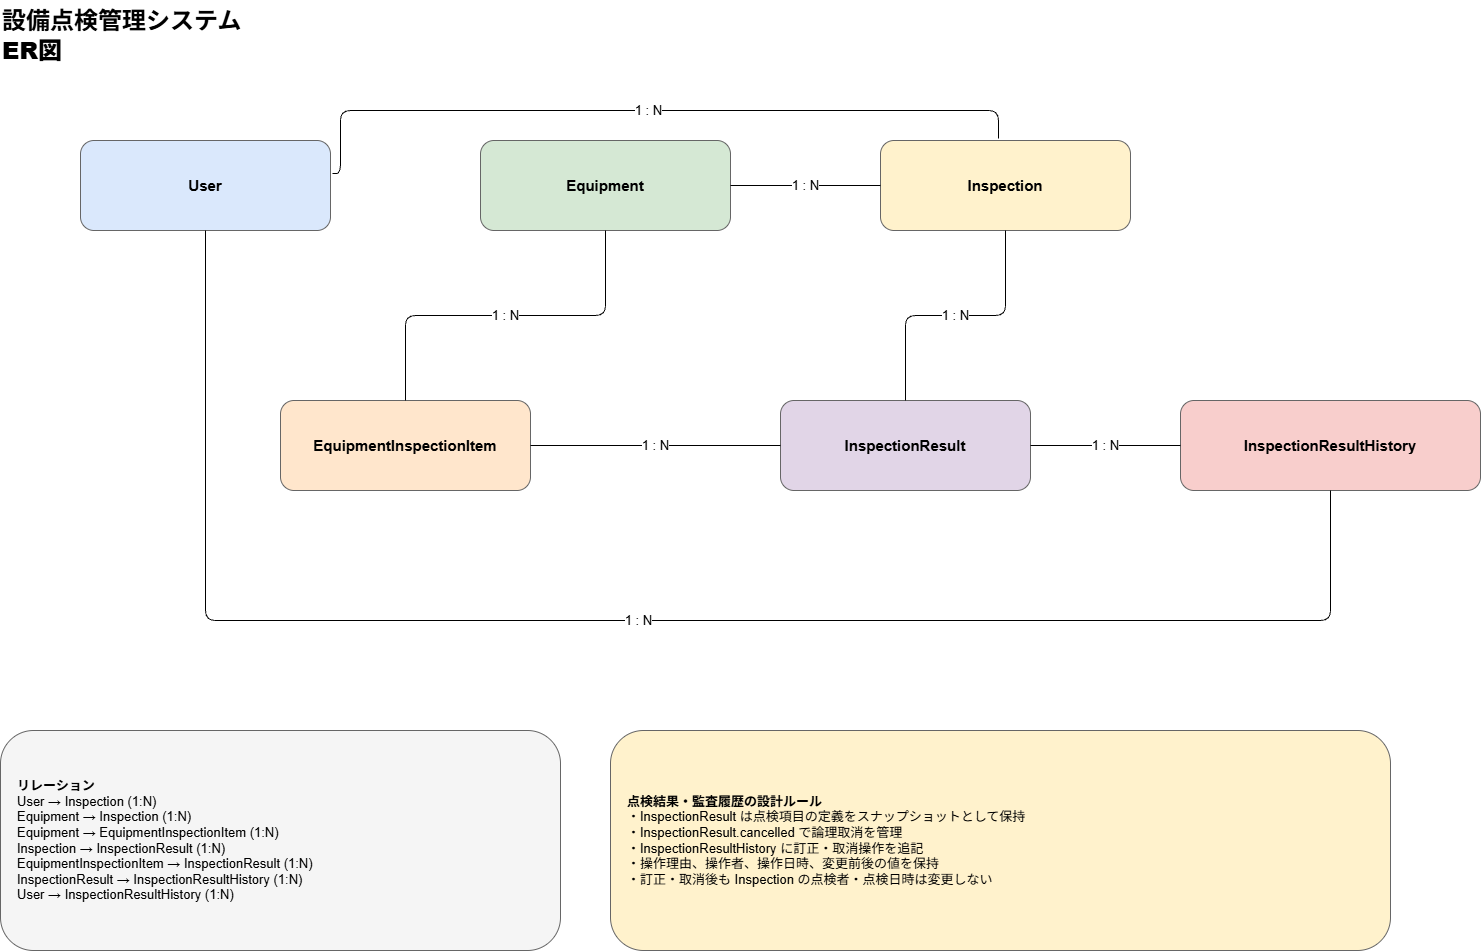

The diagram above was exported from draw.io. Its source (the exported page's mxGraphModel, read from the mxfile embedded in the PNG):
<mxGraphModel dx="2054" dy="1137" grid="1" gridSize="10" guides="1" tooltips="1" connect="1" arrows="1" fold="0" page="1" pageScale="1" pageWidth="1800" pageHeight="1100" math="0" shadow="0">
  <root>
    <mxCell id="0" />
    <mxCell id="1" parent="0" />
    <mxCell id="title" parent="1" style="text;html=1;fontSize=24;fontStyle=1;align=left;" value="設備点検管理システム&lt;br&gt;&lt;b&gt;ER図&lt;/b&gt;" vertex="1">
      <mxGeometry height="60" width="350" x="40" y="30" as="geometry" />
    </mxCell>
    <mxCell id="user" parent="1" style="rounded=1;whiteSpace=wrap;html=1;fillColor=#dae8fc;strokeColor=#666666;fontStyle=1;fontSize=15;" value="User" vertex="1">
      <mxGeometry height="90" width="250" x="120" y="170" as="geometry" />
    </mxCell>
    <mxCell id="equipment" parent="1" style="rounded=1;whiteSpace=wrap;html=1;fillColor=#d5e8d4;strokeColor=#666666;fontStyle=1;fontSize=15;" value="Equipment" vertex="1">
      <mxGeometry height="90" width="250" x="520" y="170" as="geometry" />
    </mxCell>
    <mxCell id="inspection" parent="1" style="rounded=1;whiteSpace=wrap;html=1;fillColor=#fff2cc;strokeColor=#666666;fontStyle=1;fontSize=15;" value="Inspection" vertex="1">
      <mxGeometry height="90" width="250" x="920" y="170" as="geometry" />
    </mxCell>
    <mxCell id="item" parent="1" style="rounded=1;whiteSpace=wrap;html=1;fillColor=#ffe6cc;strokeColor=#666666;fontStyle=1;fontSize=15;" value="EquipmentInspectionItem" vertex="1">
      <mxGeometry height="90" width="250" x="320" y="430" as="geometry" />
    </mxCell>
    <mxCell id="result" parent="1" style="rounded=1;whiteSpace=wrap;html=1;fillColor=#e1d5e7;strokeColor=#666666;fontStyle=1;fontSize=15;" value="InspectionResult" vertex="1">
      <mxGeometry height="90" width="250" x="820" y="430" as="geometry" />
    </mxCell>
    <mxCell id="history" parent="1" style="rounded=1;whiteSpace=wrap;html=1;fillColor=#f8cecc;strokeColor=#666666;fontStyle=1;fontSize=15;" value="InspectionResultHistory" vertex="1">
      <mxGeometry height="90" width="300" x="1220" y="430" as="geometry" />
    </mxCell>
    <mxCell id="e1" edge="1" parent="1" source="user" style="edgeStyle=orthogonalEdgeStyle;html=1;endArrow=none;startArrow=none;fontSize=13;labelBackgroundColor=#ffffff;entryX=0.472;entryY=-0.022;entryDx=0;entryDy=0;entryPerimeter=0;exitX=1.008;exitY=0.367;exitDx=0;exitDy=0;exitPerimeter=0;" target="inspection" value="1 : N">
      <mxGeometry relative="1" as="geometry">
        <Array as="points">
          <mxPoint x="380" y="203" />
          <mxPoint x="380" y="140" />
          <mxPoint x="1038" y="140" />
        </Array>
      </mxGeometry>
    </mxCell>
    <mxCell id="e2" edge="1" parent="1" source="equipment" style="edgeStyle=orthogonalEdgeStyle;html=1;endArrow=none;startArrow=none;fontSize=13;labelBackgroundColor=#ffffff;" target="inspection" value="1 : N">
      <mxGeometry relative="1" as="geometry" />
    </mxCell>
    <mxCell id="e3" edge="1" parent="1" source="equipment" style="edgeStyle=orthogonalEdgeStyle;html=1;endArrow=none;startArrow=none;fontSize=13;labelBackgroundColor=#ffffff;" target="item" value="1 : N">
      <mxGeometry relative="1" as="geometry" />
    </mxCell>
    <mxCell id="e4" edge="1" parent="1" source="inspection" style="edgeStyle=orthogonalEdgeStyle;html=1;endArrow=none;startArrow=none;fontSize=13;labelBackgroundColor=#ffffff;" target="result" value="1 : N">
      <mxGeometry relative="1" as="geometry" />
    </mxCell>
    <mxCell id="e5" edge="1" parent="1" source="item" style="edgeStyle=orthogonalEdgeStyle;html=1;endArrow=none;startArrow=none;fontSize=13;labelBackgroundColor=#ffffff;" target="result" value="1 : N">
      <mxGeometry relative="1" as="geometry" />
    </mxCell>
    <mxCell id="e6" edge="1" parent="1" source="result" style="edgeStyle=orthogonalEdgeStyle;html=1;endArrow=none;startArrow=none;fontSize=13;labelBackgroundColor=#ffffff;" target="history" value="1 : N">
      <mxGeometry relative="1" as="geometry" />
    </mxCell>
    <mxCell id="e7" edge="1" parent="1" source="user" style="edgeStyle=orthogonalEdgeStyle;html=1;endArrow=none;startArrow=none;fontSize=13;labelBackgroundColor=#ffffff;exitX=0.5;exitY=1;exitDx=0;exitDy=0;entryX=0.5;entryY=1;entryDx=0;entryDy=0;" target="history" value="1 : N">
      <mxGeometry relative="1" as="geometry">
        <Array as="points">
          <mxPoint x="245" y="650" />
          <mxPoint x="1370" y="650" />
        </Array>
      </mxGeometry>
    </mxCell>
    <mxCell id="note" parent="1" style="rounded=1;whiteSpace=wrap;html=1;fillColor=#f5f5f5;strokeColor=#666666;fontSize=13;align=left;spacingLeft=15;" value="&lt;b&gt;リレーション&lt;/b&gt;&lt;br&gt;User → Inspection (1:N)&lt;br&gt;Equipment → Inspection (1:N)&lt;br&gt;Equipment → EquipmentInspectionItem (1:N)&lt;br&gt;Inspection → InspectionResult (1:N)&lt;br&gt;EquipmentInspectionItem → InspectionResult (1:N)&lt;br&gt;InspectionResult → InspectionResultHistory (1:N)&lt;br&gt;User → InspectionResultHistory (1:N)" vertex="1">
      <mxGeometry height="220" width="560" x="40" y="760" as="geometry" />
    </mxCell>
    <mxCell id="auditNote" parent="1" style="rounded=1;whiteSpace=wrap;html=1;fillColor=#fff2cc;strokeColor=#666666;fontSize=13;align=left;spacingLeft=15;" value="&lt;b&gt;点検結果・監査履歴の設計ルール&lt;/b&gt;&lt;br&gt;・InspectionResult は点検項目の定義をスナップショットとして保持&lt;br&gt;・InspectionResult.cancelled で論理取消を管理&lt;br&gt;・InspectionResultHistory に訂正・取消操作を追記&lt;br&gt;・操作理由、操作者、操作日時、変更前後の値を保持&lt;br&gt;・訂正・取消後も Inspection の点検者・点検日時は変更しない" vertex="1">
      <mxGeometry height="220" width="780" x="650" y="760" as="geometry" />
    </mxCell>
  </root>
</mxGraphModel>